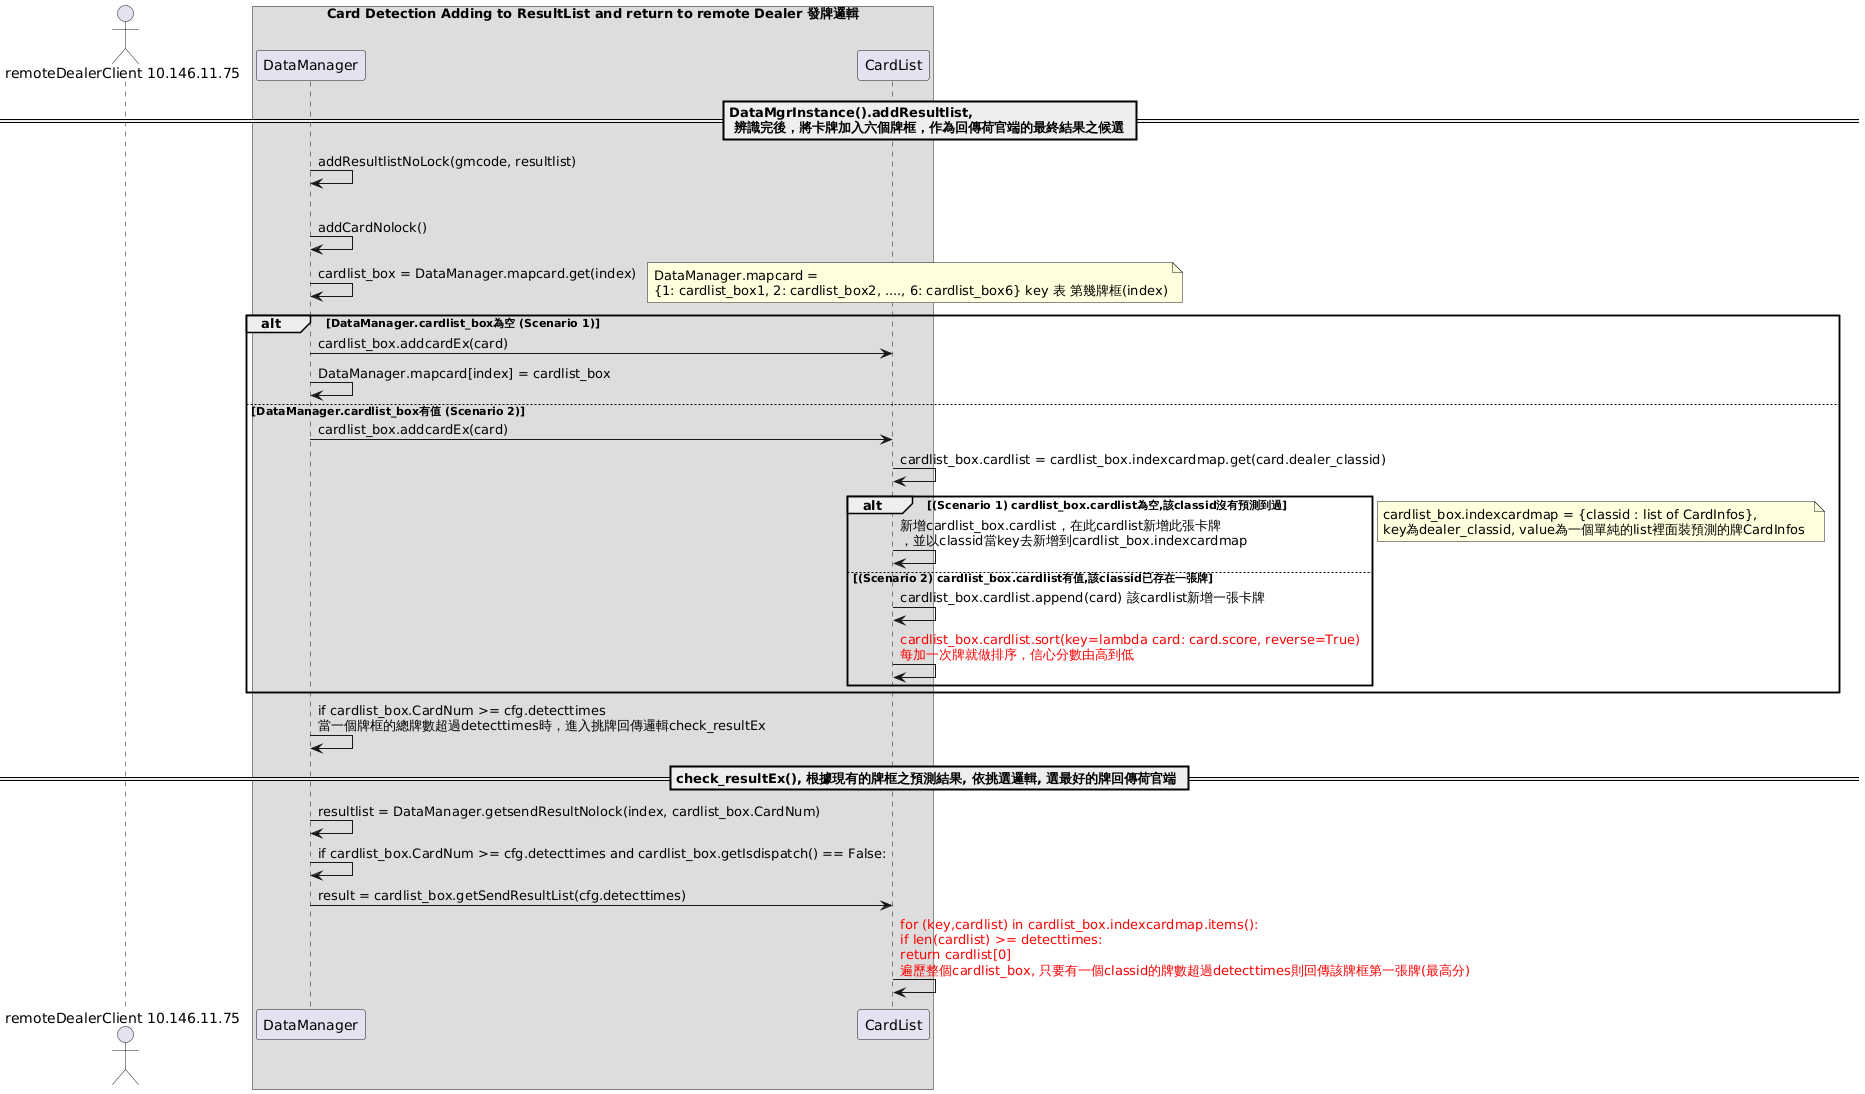

The diagram above was rendered by PlantUML. Its source (embedded in the PNG):
@startuml
actor "remoteDealerClient 10.146.11.75" as DC

box "Card Detection Adding to ResultList and return to remote Dealer 發牌邏輯" 
participant DataManager as DM /' [DataManager.py] '/
participant CardList as CL /' [CardList.py] '/
end box

== DataMgrInstance().addResultlist,\n 辨識完後，將卡牌加入六個牌框，作為回傳荷官端的最終結果之候選 ==
DM -> DM: addResultlistNoLock(gmcode, resultlist) /' Add results without lock '/

loop for result in resultlist(result = CardInfo) 注意:當前版本一個resultlist只會有一個result(detector的單次預測結果，有花色跟牌值)
DM -> DM: addCardNolock() 
DM -> DM: cardlist_box = DataManager.mapcard.get(index)
note right
DataManager.mapcard = 
{1: cardlist_box1, 2: cardlist_box2, ...., 6: cardlist_box6} key 表 第幾牌框(index)
end note
alt DataManager.cardlist_box為空 (Scenario 1)
    DM -> CL: cardlist_box.addcardEx(card)
    DM -> DM: DataManager.mapcard[index] = cardlist_box
else DataManager.cardlist_box有值 (Scenario 2)
    DM -> CL: cardlist_box.addcardEx(card)
    CL -> CL: cardlist_box.cardlist = cardlist_box.indexcardmap.get(card.dealer_classid)
      alt (Scenario 1) cardlist_box.cardlist為空,該classid沒有預測到過
      CL -> CL: 新增cardlist_box.cardlist，在此cardlist新增此張卡牌\n，並以classid當key去新增到cardlist_box.indexcardmap
      else (Scenario 2) cardlist_box.cardlist有值,該classid已存在一張牌
      CL -> CL: cardlist_box.cardlist.append(card) 該cardlist新增一張卡牌
      CL -> CL: <color:red>cardlist_box.cardlist.sort(key=lambda card: card.score, reverse=True)\n<color:red>每加一次牌就做排序，信心分數由高到低
      end
        note right
        cardlist_box.indexcardmap = {classid : list of CardInfos},
        key為dealer_classid, value為一個單純的list裡面裝預測的牌CardInfos 
        end note
end
DM -> DM:if cardlist_box.CardNum >= cfg.detecttimes \n當一個牌框的總牌數超過detecttimes時，進入挑牌回傳邏輯check_resultEx
== check_resultEx(), 根據現有的牌框之預測結果, 依挑選邏輯, 選最好的牌回傳荷官端 ==
DM -> DM:resultlist = DataManager.getsendResultNolock(index, cardlist_box.CardNum)
DM -> DM:if cardlist_box.CardNum >= cfg.detecttimes and cardlist_box.getIsdispatch() == False:
DM -> CL:result = cardlist_box.getSendResultList(cfg.detecttimes)
CL -> CL: <color:red>for (key,cardlist) in cardlist_box.indexcardmap.items(): \n<color:red>if len(cardlist) >= detecttimes: \n<color:red>return cardlist[0] \n<color:red>遍歷整個cardlist_box, 只要有一個classid的牌數超過detecttimes則回傳該牌框第一張牌(最高分)
@enduml